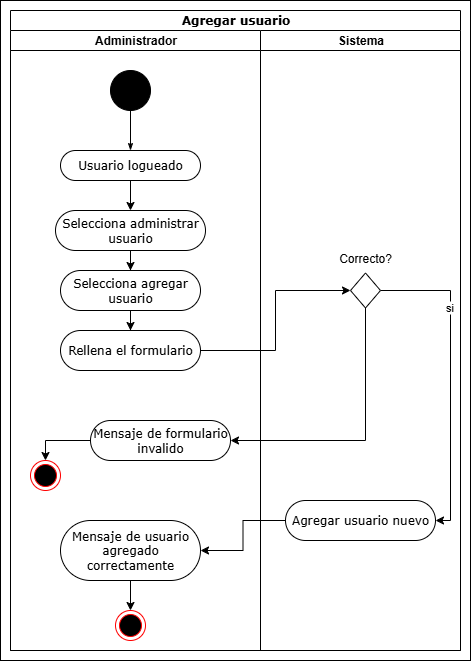

The diagram above was exported from draw.io. Its source (the exported page's mxGraphModel, read from the mxfile embedded in the PNG):
<mxGraphModel dx="1426" dy="785" grid="1" gridSize="10" guides="1" tooltips="1" connect="1" arrows="1" fold="1" page="1" pageScale="1" pageWidth="850" pageHeight="1100" background="none" math="0" shadow="0">
  <root>
    <mxCell id="0" />
    <mxCell id="1" parent="0" />
    <mxCell id="-cfjnvF_bHSGGwkKcoIG-19" value="" style="rounded=0;whiteSpace=wrap;html=1;" vertex="1" parent="1">
      <mxGeometry x="30" y="10" width="470" height="660" as="geometry" />
    </mxCell>
    <mxCell id="1c1d494c118603dd-1" value="Agregar usuario" style="swimlane;html=1;childLayout=stackLayout;startSize=20;rounded=0;shadow=0;comic=0;labelBackgroundColor=none;strokeWidth=1;fontFamily=Verdana;fontSize=12;align=center;" parent="1" vertex="1">
      <mxGeometry x="40" y="20" width="450" height="640" as="geometry" />
    </mxCell>
    <mxCell id="1c1d494c118603dd-2" value="Administrador" style="swimlane;html=1;startSize=20;" parent="1c1d494c118603dd-1" vertex="1">
      <mxGeometry y="20" width="250" height="620" as="geometry" />
    </mxCell>
    <mxCell id="60571a20871a0731-4" value="" style="ellipse;whiteSpace=wrap;html=1;rounded=0;shadow=0;comic=0;labelBackgroundColor=none;strokeWidth=1;fillColor=#000000;fontFamily=Verdana;fontSize=12;align=center;" parent="1c1d494c118603dd-2" vertex="1">
      <mxGeometry x="100" y="40" width="40" height="40" as="geometry" />
    </mxCell>
    <mxCell id="60571a20871a0731-8" value="Usuario logueado" style="rounded=1;whiteSpace=wrap;html=1;shadow=0;comic=0;labelBackgroundColor=none;strokeWidth=1;fontFamily=Verdana;fontSize=12;align=center;arcSize=50;" parent="1c1d494c118603dd-2" vertex="1">
      <mxGeometry x="50" y="120" width="140" height="30" as="geometry" />
    </mxCell>
    <mxCell id="1c1d494c118603dd-27" style="edgeStyle=orthogonalEdgeStyle;rounded=0;html=1;labelBackgroundColor=none;startArrow=none;startFill=0;startSize=5;endArrow=classicThin;endFill=1;endSize=5;jettySize=auto;orthogonalLoop=1;strokeWidth=1;fontFamily=Verdana;fontSize=12" parent="1c1d494c118603dd-2" source="60571a20871a0731-4" target="60571a20871a0731-8" edge="1">
      <mxGeometry relative="1" as="geometry" />
    </mxCell>
    <mxCell id="-cfjnvF_bHSGGwkKcoIG-35" value="Selecciona agregar usuario" style="rounded=1;whiteSpace=wrap;html=1;shadow=0;comic=0;labelBackgroundColor=none;strokeWidth=1;fontFamily=Verdana;fontSize=12;align=center;arcSize=50;" vertex="1" parent="1c1d494c118603dd-2">
      <mxGeometry x="50" y="240" width="140" height="40" as="geometry" />
    </mxCell>
    <mxCell id="-cfjnvF_bHSGGwkKcoIG-68" style="edgeStyle=orthogonalEdgeStyle;rounded=0;orthogonalLoop=1;jettySize=auto;html=1;entryX=0.5;entryY=0;entryDx=0;entryDy=0;" edge="1" parent="1c1d494c118603dd-2" source="-cfjnvF_bHSGGwkKcoIG-50" target="-cfjnvF_bHSGGwkKcoIG-16">
      <mxGeometry relative="1" as="geometry" />
    </mxCell>
    <mxCell id="-cfjnvF_bHSGGwkKcoIG-50" value="Mensaje de usuario agregado correctamente" style="rounded=1;whiteSpace=wrap;html=1;shadow=0;comic=0;labelBackgroundColor=none;strokeWidth=1;fontFamily=Verdana;fontSize=12;align=center;arcSize=50;" vertex="1" parent="1c1d494c118603dd-2">
      <mxGeometry x="50" y="490" width="140" height="60" as="geometry" />
    </mxCell>
    <mxCell id="-cfjnvF_bHSGGwkKcoIG-16" value="" style="ellipse;html=1;shape=endState;fillColor=#000000;strokeColor=#ff0000;" vertex="1" parent="1c1d494c118603dd-2">
      <mxGeometry x="105" y="580" width="30" height="30" as="geometry" />
    </mxCell>
    <mxCell id="1c1d494c118603dd-3" value="Sistema" style="swimlane;html=1;startSize=20;" parent="1c1d494c118603dd-1" vertex="1">
      <mxGeometry x="250" y="20" width="200" height="620" as="geometry" />
    </mxCell>
    <mxCell id="-cfjnvF_bHSGGwkKcoIG-48" value="Agregar usuario nuevo" style="rounded=1;whiteSpace=wrap;html=1;shadow=0;comic=0;labelBackgroundColor=none;strokeWidth=1;fontFamily=Verdana;fontSize=12;align=center;arcSize=50;" vertex="1" parent="1c1d494c118603dd-3">
      <mxGeometry x="25" y="470" width="150" height="40" as="geometry" />
    </mxCell>
    <mxCell id="-cfjnvF_bHSGGwkKcoIG-73" style="edgeStyle=orthogonalEdgeStyle;rounded=0;orthogonalLoop=1;jettySize=auto;html=1;exitX=1;exitY=0.5;exitDx=0;exitDy=0;entryX=1;entryY=0.5;entryDx=0;entryDy=0;" edge="1" parent="1c1d494c118603dd-3" source="-cfjnvF_bHSGGwkKcoIG-69" target="-cfjnvF_bHSGGwkKcoIG-48">
      <mxGeometry relative="1" as="geometry">
        <Array as="points">
          <mxPoint x="190" y="260" />
          <mxPoint x="190" y="490" />
        </Array>
      </mxGeometry>
    </mxCell>
    <mxCell id="-cfjnvF_bHSGGwkKcoIG-74" value="si" style="edgeLabel;html=1;align=center;verticalAlign=middle;resizable=0;points=[];" vertex="1" connectable="0" parent="-cfjnvF_bHSGGwkKcoIG-73">
      <mxGeometry x="-0.4571" y="-2" relative="1" as="geometry">
        <mxPoint as="offset" />
      </mxGeometry>
    </mxCell>
    <mxCell id="-cfjnvF_bHSGGwkKcoIG-69" value="" style="rhombus;whiteSpace=wrap;html=1;" vertex="1" parent="1c1d494c118603dd-3">
      <mxGeometry x="90" y="242.5" width="30" height="35" as="geometry" />
    </mxCell>
    <mxCell id="-cfjnvF_bHSGGwkKcoIG-89" value="Correcto?" style="text;html=1;align=center;verticalAlign=middle;whiteSpace=wrap;rounded=0;" vertex="1" parent="1c1d494c118603dd-3">
      <mxGeometry x="75" y="212.5" width="60" height="30" as="geometry" />
    </mxCell>
    <mxCell id="-cfjnvF_bHSGGwkKcoIG-75" value="" style="edgeStyle=orthogonalEdgeStyle;rounded=0;orthogonalLoop=1;jettySize=auto;html=1;entryX=1;entryY=0.5;entryDx=0;entryDy=0;exitX=0;exitY=0.5;exitDx=0;exitDy=0;" edge="1" parent="1c1d494c118603dd-1" source="-cfjnvF_bHSGGwkKcoIG-48" target="-cfjnvF_bHSGGwkKcoIG-50">
      <mxGeometry relative="1" as="geometry" />
    </mxCell>
    <mxCell id="-cfjnvF_bHSGGwkKcoIG-56" style="edgeStyle=orthogonalEdgeStyle;rounded=0;orthogonalLoop=1;jettySize=auto;html=1;" edge="1" parent="1" source="-cfjnvF_bHSGGwkKcoIG-42" target="-cfjnvF_bHSGGwkKcoIG-35">
      <mxGeometry relative="1" as="geometry" />
    </mxCell>
    <mxCell id="-cfjnvF_bHSGGwkKcoIG-42" value="Selecciona administrar usuario" style="rounded=1;whiteSpace=wrap;html=1;shadow=0;comic=0;labelBackgroundColor=none;strokeWidth=1;fontFamily=Verdana;fontSize=12;align=center;arcSize=50;" vertex="1" parent="1">
      <mxGeometry x="85" y="220" width="150" height="40" as="geometry" />
    </mxCell>
    <mxCell id="-cfjnvF_bHSGGwkKcoIG-55" style="edgeStyle=orthogonalEdgeStyle;rounded=0;orthogonalLoop=1;jettySize=auto;html=1;" edge="1" parent="1" source="60571a20871a0731-8" target="-cfjnvF_bHSGGwkKcoIG-42">
      <mxGeometry relative="1" as="geometry" />
    </mxCell>
    <mxCell id="-cfjnvF_bHSGGwkKcoIG-81" value="" style="ellipse;html=1;shape=endState;fillColor=#000000;strokeColor=#ff0000;" vertex="1" parent="1">
      <mxGeometry x="60" y="470" width="30" height="30" as="geometry" />
    </mxCell>
    <mxCell id="-cfjnvF_bHSGGwkKcoIG-88" style="edgeStyle=orthogonalEdgeStyle;rounded=0;orthogonalLoop=1;jettySize=auto;html=1;entryX=0;entryY=0.5;entryDx=0;entryDy=0;" edge="1" parent="1" source="-cfjnvF_bHSGGwkKcoIG-85" target="-cfjnvF_bHSGGwkKcoIG-69">
      <mxGeometry relative="1" as="geometry" />
    </mxCell>
    <mxCell id="-cfjnvF_bHSGGwkKcoIG-85" value="Rellena el formulario" style="rounded=1;whiteSpace=wrap;html=1;shadow=0;comic=0;labelBackgroundColor=none;strokeWidth=1;fontFamily=Verdana;fontSize=12;align=center;arcSize=50;" vertex="1" parent="1">
      <mxGeometry x="90" y="340" width="140" height="40" as="geometry" />
    </mxCell>
    <mxCell id="-cfjnvF_bHSGGwkKcoIG-87" style="edgeStyle=orthogonalEdgeStyle;rounded=0;orthogonalLoop=1;jettySize=auto;html=1;entryX=0.5;entryY=0;entryDx=0;entryDy=0;" edge="1" parent="1" source="-cfjnvF_bHSGGwkKcoIG-35" target="-cfjnvF_bHSGGwkKcoIG-85">
      <mxGeometry relative="1" as="geometry" />
    </mxCell>
    <mxCell id="-cfjnvF_bHSGGwkKcoIG-94" style="edgeStyle=orthogonalEdgeStyle;rounded=0;orthogonalLoop=1;jettySize=auto;html=1;entryX=0.5;entryY=0;entryDx=0;entryDy=0;" edge="1" parent="1" source="-cfjnvF_bHSGGwkKcoIG-92" target="-cfjnvF_bHSGGwkKcoIG-81">
      <mxGeometry relative="1" as="geometry" />
    </mxCell>
    <mxCell id="-cfjnvF_bHSGGwkKcoIG-92" value="Mensaje de formulario invalido" style="rounded=1;whiteSpace=wrap;html=1;shadow=0;comic=0;labelBackgroundColor=none;strokeWidth=1;fontFamily=Verdana;fontSize=12;align=center;arcSize=50;" vertex="1" parent="1">
      <mxGeometry x="120" y="430" width="140" height="40" as="geometry" />
    </mxCell>
    <mxCell id="-cfjnvF_bHSGGwkKcoIG-93" style="edgeStyle=orthogonalEdgeStyle;rounded=0;orthogonalLoop=1;jettySize=auto;html=1;entryX=1;entryY=0.5;entryDx=0;entryDy=0;exitX=0.5;exitY=1;exitDx=0;exitDy=0;" edge="1" parent="1" source="-cfjnvF_bHSGGwkKcoIG-69" target="-cfjnvF_bHSGGwkKcoIG-92">
      <mxGeometry relative="1" as="geometry" />
    </mxCell>
  </root>
</mxGraphModel>